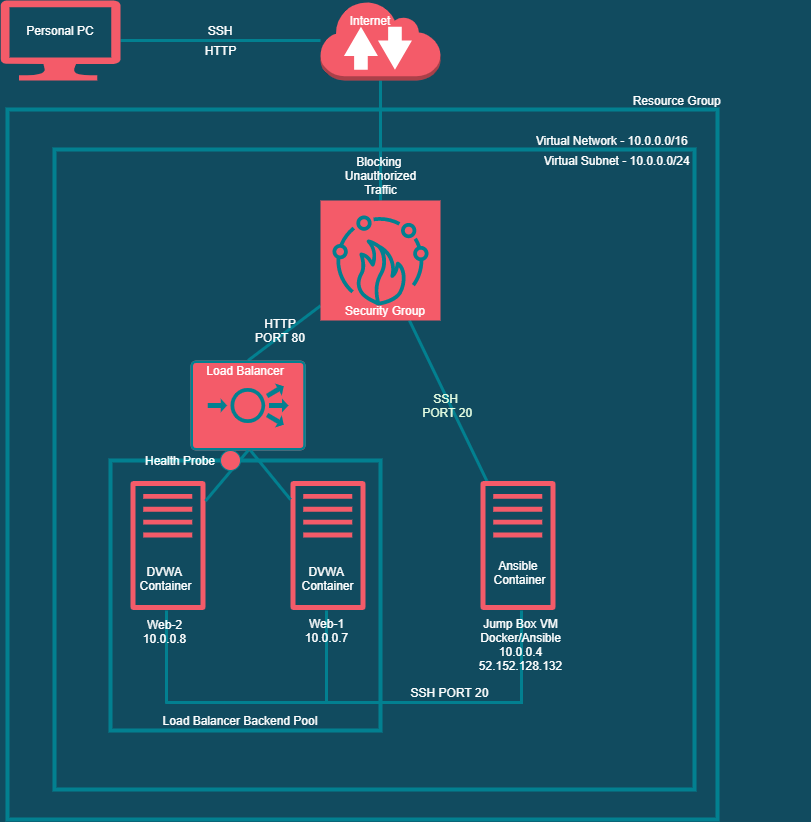

The diagram above was exported from draw.io. Its source (the exported page's mxGraphModel, read from the mxfile embedded in the PNG):
<mxGraphModel dx="1422" dy="762" grid="0" gridSize="10" guides="0" tooltips="1" connect="1" arrows="0" fold="1" page="0" pageScale="1" pageWidth="850" pageHeight="1100" background="#114B5F" math="0" shadow="0">
  <root>
    <mxCell id="0" />
    <mxCell id="1" parent="0" />
    <mxCell id="X0lpZi0EvcuFWQNYEc9t-95" value="" style="endArrow=none;html=1;fontColor=#E4FDE1;strokeColor=#028090;strokeWidth=3;jumpSize=7;labelBackgroundColor=#114B5F;" parent="1" target="X0lpZi0EvcuFWQNYEc9t-94" edge="1">
      <mxGeometry width="50" height="50" relative="1" as="geometry">
        <mxPoint x="160" y="80" as="sourcePoint" />
        <mxPoint x="290" y="80" as="targetPoint" />
      </mxGeometry>
    </mxCell>
    <mxCell id="X0lpZi0EvcuFWQNYEc9t-93" value="" style="verticalLabelPosition=bottom;html=1;verticalAlign=top;align=center;strokeColor=none;fillColor=#F45B69;shape=mxgraph.azure.computer;pointerEvents=1;fontColor=#E4FDE1;" parent="1" vertex="1">
      <mxGeometry x="40" y="40" width="120" height="80" as="geometry" />
    </mxCell>
    <mxCell id="X0lpZi0EvcuFWQNYEc9t-94" value="" style="outlineConnect=0;dashed=0;verticalLabelPosition=bottom;verticalAlign=top;align=center;html=1;shape=mxgraph.aws3.internet_2;fillColor=#F45B69;strokeColor=#028090;fontColor=#E4FDE1;" parent="1" vertex="1">
      <mxGeometry x="360" y="40" width="120" height="80" as="geometry" />
    </mxCell>
    <mxCell id="X0lpZi0EvcuFWQNYEc9t-96" value="&lt;font color=&quot;#ffffff&quot;&gt;Personal PC&lt;/font&gt;" style="text;html=1;strokeColor=none;fillColor=none;align=center;verticalAlign=middle;whiteSpace=wrap;rounded=0;sketch=0;fontColor=#E4FDE1;" parent="1" vertex="1">
      <mxGeometry x="40" y="60" width="120" height="20" as="geometry" />
    </mxCell>
    <mxCell id="X0lpZi0EvcuFWQNYEc9t-97" value="&lt;font color=&quot;#ffffff&quot;&gt;Internet&lt;/font&gt;" style="text;html=1;strokeColor=none;fillColor=none;align=center;verticalAlign=middle;whiteSpace=wrap;rounded=0;sketch=0;fontColor=#E4FDE1;" parent="1" vertex="1">
      <mxGeometry x="380" y="50" width="60" height="20" as="geometry" />
    </mxCell>
    <mxCell id="X0lpZi0EvcuFWQNYEc9t-99" value="&lt;font color=&quot;#ffffff&quot;&gt;SSH&lt;/font&gt;" style="text;html=1;strokeColor=none;fillColor=none;align=center;verticalAlign=middle;whiteSpace=wrap;rounded=0;sketch=0;fontColor=#E4FDE1;" parent="1" vertex="1">
      <mxGeometry x="240" y="60" width="40" height="20" as="geometry" />
    </mxCell>
    <mxCell id="X0lpZi0EvcuFWQNYEc9t-100" value="&lt;font color=&quot;#ffffff&quot;&gt;HTTP&lt;/font&gt;" style="text;html=1;align=center;verticalAlign=middle;resizable=0;points=[];autosize=1;fontColor=#E4FDE1;" parent="1" vertex="1">
      <mxGeometry x="235" y="80" width="50" height="20" as="geometry" />
    </mxCell>
    <mxCell id="X0lpZi0EvcuFWQNYEc9t-101" value="" style="endArrow=none;html=1;fontColor=#E4FDE1;strokeColor=#028090;strokeWidth=3;jumpSize=7;entryX=0.5;entryY=0;entryDx=0;entryDy=0;entryPerimeter=0;labelBackgroundColor=#114B5F;" parent="1" source="X0lpZi0EvcuFWQNYEc9t-104" target="X0lpZi0EvcuFWQNYEc9t-105" edge="1">
      <mxGeometry width="50" height="50" relative="1" as="geometry">
        <mxPoint x="400" y="420" as="sourcePoint" />
        <mxPoint x="600" y="420" as="targetPoint" />
      </mxGeometry>
    </mxCell>
    <mxCell id="X0lpZi0EvcuFWQNYEc9t-102" value="" style="endArrow=none;html=1;fontColor=#E4FDE1;strokeColor=#028090;strokeWidth=3;jumpSize=7;labelBackgroundColor=#114B5F;" parent="1" source="X0lpZi0EvcuFWQNYEc9t-104" target="X0lpZi0EvcuFWQNYEc9t-106" edge="1">
      <mxGeometry width="50" height="50" relative="1" as="geometry">
        <mxPoint x="520" y="190" as="sourcePoint" />
        <mxPoint x="720" y="190" as="targetPoint" />
      </mxGeometry>
    </mxCell>
    <mxCell id="X0lpZi0EvcuFWQNYEc9t-103" value="" style="endArrow=none;html=1;fontColor=#E4FDE1;strokeColor=#028090;strokeWidth=3;jumpSize=7;exitX=0.5;exitY=1;exitDx=0;exitDy=0;exitPerimeter=0;labelBackgroundColor=#114B5F;" parent="1" source="X0lpZi0EvcuFWQNYEc9t-94" target="X0lpZi0EvcuFWQNYEc9t-104" edge="1">
      <mxGeometry width="50" height="50" relative="1" as="geometry">
        <mxPoint x="610" y="100" as="sourcePoint" />
        <mxPoint x="810" y="100" as="targetPoint" />
      </mxGeometry>
    </mxCell>
    <mxCell id="X0lpZi0EvcuFWQNYEc9t-104" value="" style="outlineConnect=0;fontColor=#E4FDE1;gradientDirection=north;fillColor=#F45B69;strokeColor=#028090;dashed=0;verticalLabelPosition=bottom;verticalAlign=top;align=center;html=1;fontSize=12;fontStyle=0;aspect=fixed;shape=mxgraph.aws4.resourceIcon;resIcon=mxgraph.aws4.firewall_manager;rounded=0;sketch=0;" parent="1" vertex="1">
      <mxGeometry x="360" y="240" width="120" height="120" as="geometry" />
    </mxCell>
    <mxCell id="X0lpZi0EvcuFWQNYEc9t-105" value="" style="points=[[0.015,0.015,0],[0.985,0.015,0],[0.985,0.985,0],[0.015,0.985,0],[0.25,0,0],[0.5,0,0],[0.75,0,0],[1,0.25,0],[1,0.5,0],[1,0.75,0],[0.75,1,0],[0.5,1,0],[0.25,1,0],[0,0.75,0],[0,0.5,0],[0,0.25,0]];verticalLabelPosition=bottom;html=1;verticalAlign=top;aspect=fixed;align=center;pointerEvents=1;shape=mxgraph.cisco19.rect;prIcon=load_balancer;fillColor=#F45B69;strokeColor=#028090;rounded=0;sketch=0;fontColor=#E4FDE1;" parent="1" vertex="1">
      <mxGeometry x="230" y="400" width="115.2" height="90" as="geometry" />
    </mxCell>
    <mxCell id="X0lpZi0EvcuFWQNYEc9t-106" value="&lt;br&gt;&lt;br&gt;&lt;br class=&quot;Apple-interchange-newline&quot;&gt;&lt;br&gt;" style="outlineConnect=0;fontColor=#E4FDE1;fillColor=#F45B69;strokeColor=none;dashed=0;verticalLabelPosition=bottom;verticalAlign=top;align=center;html=1;fontSize=12;fontStyle=0;aspect=fixed;pointerEvents=1;shape=mxgraph.aws4.traditional_server;rounded=0;sketch=0;" parent="1" vertex="1">
      <mxGeometry x="520" y="520" width="75" height="130" as="geometry" />
    </mxCell>
    <mxCell id="X0lpZi0EvcuFWQNYEc9t-107" value="" style="outlineConnect=0;fontColor=#E4FDE1;fillColor=#F45B69;strokeColor=none;dashed=0;verticalLabelPosition=bottom;verticalAlign=top;align=center;html=1;fontSize=12;fontStyle=0;aspect=fixed;pointerEvents=1;shape=mxgraph.aws4.traditional_server;rounded=0;sketch=0;" parent="1" vertex="1">
      <mxGeometry x="170" y="520" width="75" height="130" as="geometry" />
    </mxCell>
    <mxCell id="X0lpZi0EvcuFWQNYEc9t-108" value="" style="outlineConnect=0;fontColor=#E4FDE1;fillColor=#F45B69;strokeColor=none;dashed=0;verticalLabelPosition=bottom;verticalAlign=top;align=center;html=1;fontSize=12;fontStyle=0;aspect=fixed;pointerEvents=1;shape=mxgraph.aws4.traditional_server;rounded=0;sketch=0;" parent="1" vertex="1">
      <mxGeometry x="330" y="520" width="75" height="130" as="geometry" />
    </mxCell>
    <mxCell id="X0lpZi0EvcuFWQNYEc9t-109" value="" style="endArrow=none;html=1;fontColor=#E4FDE1;strokeColor=#028090;strokeWidth=3;jumpSize=7;labelBackgroundColor=#114B5F;" parent="1" target="X0lpZi0EvcuFWQNYEc9t-108" edge="1">
      <mxGeometry width="50" height="50" relative="1" as="geometry">
        <mxPoint x="290" y="490" as="sourcePoint" />
        <mxPoint x="420.0000000000001" y="690" as="targetPoint" />
      </mxGeometry>
    </mxCell>
    <mxCell id="X0lpZi0EvcuFWQNYEc9t-110" value="" style="endArrow=none;html=1;fontColor=#E4FDE1;strokeColor=#028090;strokeWidth=3;jumpSize=7;exitX=0.5;exitY=1;exitDx=0;exitDy=0;exitPerimeter=0;labelBackgroundColor=#114B5F;" parent="1" source="X0lpZi0EvcuFWQNYEc9t-105" target="X0lpZi0EvcuFWQNYEc9t-107" edge="1">
      <mxGeometry width="50" height="50" relative="1" as="geometry">
        <mxPoint x="421.6" y="570" as="sourcePoint" />
        <mxPoint x="420.0000000000001" y="690" as="targetPoint" />
      </mxGeometry>
    </mxCell>
    <mxCell id="X0lpZi0EvcuFWQNYEc9t-114" value="" style="whiteSpace=wrap;html=1;aspect=fixed;rounded=0;sketch=0;strokeColor=#028090;fontColor=#E4FDE1;fillColor=none;strokeWidth=4;" parent="1" vertex="1">
      <mxGeometry x="47" y="149" width="710" height="710" as="geometry" />
    </mxCell>
    <mxCell id="X0lpZi0EvcuFWQNYEc9t-115" value="" style="whiteSpace=wrap;html=1;aspect=fixed;rounded=0;sketch=0;strokeColor=#028090;fontColor=#E4FDE1;fillColor=none;strokeWidth=4;" parent="1" vertex="1">
      <mxGeometry x="94" y="189" width="640" height="640" as="geometry" />
    </mxCell>
    <mxCell id="X0lpZi0EvcuFWQNYEc9t-116" value="&lt;font color=&quot;#ffffff&quot;&gt;&amp;nbsp;Resource Group&lt;/font&gt;" style="text;html=1;strokeColor=none;fillColor=none;align=center;verticalAlign=middle;whiteSpace=wrap;rounded=0;sketch=0;fontColor=#E4FDE1;" parent="1" vertex="1">
      <mxGeometry x="620" y="130" width="190" height="20" as="geometry" />
    </mxCell>
    <mxCell id="X0lpZi0EvcuFWQNYEc9t-117" value="&lt;font color=&quot;#ffffff&quot;&gt;&amp;nbsp;Virtual Network - 10.0.0.0/16&lt;/font&gt;" style="text;html=1;strokeColor=none;fillColor=none;align=center;verticalAlign=middle;whiteSpace=wrap;rounded=0;sketch=0;fontColor=#E4FDE1;" parent="1" vertex="1">
      <mxGeometry x="540" y="170" width="220" height="20" as="geometry" />
    </mxCell>
    <mxCell id="X0lpZi0EvcuFWQNYEc9t-118" value="&lt;font color=&quot;#ffffff&quot;&gt;&amp;nbsp;Virtual Subnet - 10.0.0.0/24&lt;/font&gt;" style="text;html=1;strokeColor=none;fillColor=none;align=center;verticalAlign=middle;whiteSpace=wrap;rounded=0;sketch=0;fontColor=#E4FDE1;" parent="1" vertex="1">
      <mxGeometry x="460" y="190" width="390" height="20" as="geometry" />
    </mxCell>
    <mxCell id="X0lpZi0EvcuFWQNYEc9t-119" value="&lt;font color=&quot;#ffffff&quot;&gt;Security Group&lt;/font&gt;" style="text;html=1;strokeColor=none;fillColor=none;align=center;verticalAlign=middle;whiteSpace=wrap;rounded=0;sketch=0;fontColor=#E4FDE1;" parent="1" vertex="1">
      <mxGeometry x="360" y="340" width="130" height="20" as="geometry" />
    </mxCell>
    <mxCell id="X0lpZi0EvcuFWQNYEc9t-120" value="&lt;font color=&quot;#ffffff&quot;&gt;Load Balancer&lt;/font&gt;" style="text;html=1;strokeColor=none;fillColor=none;align=center;verticalAlign=middle;whiteSpace=wrap;rounded=0;sketch=0;fontColor=#E4FDE1;" parent="1" vertex="1">
      <mxGeometry x="230" y="400" width="110" height="20" as="geometry" />
    </mxCell>
    <mxCell id="X0lpZi0EvcuFWQNYEc9t-127" value="" style="whiteSpace=wrap;html=1;aspect=fixed;rounded=0;sketch=0;strokeColor=#028090;fontColor=#E4FDE1;fillColor=none;strokeWidth=4;" parent="1" vertex="1">
      <mxGeometry x="150" y="500" width="270" height="270" as="geometry" />
    </mxCell>
    <mxCell id="X0lpZi0EvcuFWQNYEc9t-131" value="" style="ellipse;whiteSpace=wrap;html=1;aspect=fixed;rounded=0;sketch=0;strokeColor=#028090;fillColor=#F45B69;fontColor=#E4FDE1;" parent="1" vertex="1">
      <mxGeometry x="260" y="490" width="20" height="20" as="geometry" />
    </mxCell>
    <mxCell id="X0lpZi0EvcuFWQNYEc9t-134" value="&lt;font color=&quot;#ffffff&quot;&gt;Health Probe&lt;/font&gt;" style="text;html=1;strokeColor=none;fillColor=none;align=center;verticalAlign=middle;whiteSpace=wrap;rounded=0;sketch=0;fontColor=#E4FDE1;" parent="1" vertex="1">
      <mxGeometry x="180" y="490" width="80" height="20" as="geometry" />
    </mxCell>
    <mxCell id="X0lpZi0EvcuFWQNYEc9t-135" value="&lt;font color=&quot;#ffffff&quot;&gt;Load Balancer Backend Pool&lt;/font&gt;" style="text;html=1;strokeColor=none;fillColor=none;align=center;verticalAlign=middle;whiteSpace=wrap;rounded=0;sketch=0;fontColor=#E4FDE1;" parent="1" vertex="1">
      <mxGeometry x="200" y="750" width="160" height="20" as="geometry" />
    </mxCell>
    <mxCell id="X0lpZi0EvcuFWQNYEc9t-136" value="&lt;font color=&quot;#ffffff&quot;&gt;HTTP PORT 80&lt;/font&gt;" style="text;html=1;strokeColor=none;fillColor=none;align=center;verticalAlign=middle;whiteSpace=wrap;rounded=0;sketch=0;fontColor=#E4FDE1;" parent="1" vertex="1">
      <mxGeometry x="290" y="360" width="60" height="20" as="geometry" />
    </mxCell>
    <mxCell id="X0lpZi0EvcuFWQNYEc9t-137" value="SSH&lt;br&gt;&amp;nbsp;PORT 20" style="text;html=1;align=center;verticalAlign=middle;resizable=0;points=[];autosize=1;fontColor=#E4FDE1;" parent="1" vertex="1">
      <mxGeometry x="450" y="430" width="70" height="30" as="geometry" />
    </mxCell>
    <mxCell id="X0lpZi0EvcuFWQNYEc9t-138" value="" style="shape=partialRectangle;whiteSpace=wrap;html=1;top=0;left=0;fillColor=none;rounded=0;sketch=0;strokeColor=#028090;fontColor=#E4FDE1;strokeWidth=3;" parent="1" vertex="1">
      <mxGeometry x="429" y="650" width="132" height="92" as="geometry" />
    </mxCell>
    <mxCell id="X0lpZi0EvcuFWQNYEc9t-142" value="" style="shape=partialRectangle;whiteSpace=wrap;html=1;top=0;left=0;fillColor=none;rounded=0;sketch=0;strokeColor=#028090;fontColor=#E4FDE1;strokeWidth=3;" parent="1" vertex="1">
      <mxGeometry x="234" y="650" width="132" height="92" as="geometry" />
    </mxCell>
    <mxCell id="X0lpZi0EvcuFWQNYEc9t-146" value="" style="shape=partialRectangle;whiteSpace=wrap;html=1;right=0;top=0;bottom=0;fillColor=none;routingCenterX=-0.5;rounded=0;sketch=0;strokeColor=#028090;strokeWidth=3;fontColor=#E4FDE1;" parent="1" vertex="1">
      <mxGeometry x="206" y="650" width="348" height="93" as="geometry" />
    </mxCell>
    <mxCell id="X0lpZi0EvcuFWQNYEc9t-148" value="" style="shape=partialRectangle;whiteSpace=wrap;html=1;right=0;top=0;bottom=0;fillColor=none;routingCenterX=-0.5;rounded=0;sketch=0;strokeColor=#028090;strokeWidth=3;fontColor=#E4FDE1;direction=north;" parent="1" vertex="1">
      <mxGeometry x="205" y="622" width="59" height="120" as="geometry" />
    </mxCell>
    <mxCell id="X0lpZi0EvcuFWQNYEc9t-149" value="" style="shape=partialRectangle;whiteSpace=wrap;html=1;right=0;top=0;bottom=0;fillColor=none;routingCenterX=-0.5;rounded=0;sketch=0;strokeColor=#028090;strokeWidth=3;fontColor=#E4FDE1;direction=north;" parent="1" vertex="1">
      <mxGeometry x="365" y="622" width="153" height="120" as="geometry" />
    </mxCell>
    <mxCell id="X0lpZi0EvcuFWQNYEc9t-154" value="&lt;font color=&quot;#ffffff&quot;&gt;SSH PORT 20&lt;/font&gt;" style="text;html=1;align=center;verticalAlign=middle;resizable=0;points=[];autosize=1;fontColor=#E4FDE1;" parent="1" vertex="1">
      <mxGeometry x="445" y="723" width="88" height="18" as="geometry" />
    </mxCell>
    <mxCell id="X0lpZi0EvcuFWQNYEc9t-155" value="&lt;font color=&quot;#ffffff&quot;&gt;Jump Box VM&lt;br&gt;Docker/Ansible&lt;br&gt;10.0.0.4&lt;br&gt;52.152.128.132&lt;br&gt;&lt;/font&gt;" style="text;html=1;align=center;verticalAlign=middle;resizable=0;points=[];autosize=1;fontColor=#E4FDE1;" parent="1" vertex="1">
      <mxGeometry x="513" y="654" width="93" height="60" as="geometry" />
    </mxCell>
    <mxCell id="X0lpZi0EvcuFWQNYEc9t-156" value="&lt;font color=&quot;#ffffff&quot;&gt;Web-1&lt;br&gt;10.0.0.7&lt;/font&gt;" style="text;html=1;align=center;verticalAlign=middle;resizable=0;points=[];autosize=1;fontColor=#E4FDE1;" parent="1" vertex="1">
      <mxGeometry x="339" y="654" width="53" height="32" as="geometry" />
    </mxCell>
    <mxCell id="X0lpZi0EvcuFWQNYEc9t-157" value="&lt;font color=&quot;#ffffff&quot;&gt;Web-2&lt;br&gt;10.0.0.8&lt;br&gt;&lt;/font&gt;" style="text;html=1;align=center;verticalAlign=middle;resizable=0;points=[];autosize=1;fontColor=#E4FDE1;" parent="1" vertex="1">
      <mxGeometry x="177" y="655" width="53" height="32" as="geometry" />
    </mxCell>
    <mxCell id="X0lpZi0EvcuFWQNYEc9t-158" value="&lt;font color=&quot;#ffffff&quot;&gt;Blocking&amp;nbsp;&lt;br&gt;Unauthorized&lt;br&gt;Traffic&lt;br&gt;&lt;/font&gt;" style="text;html=1;align=center;verticalAlign=middle;resizable=0;points=[];autosize=1;fontColor=#E4FDE1;" parent="1" vertex="1">
      <mxGeometry x="379" y="192" width="81" height="46" as="geometry" />
    </mxCell>
    <mxCell id="X0lpZi0EvcuFWQNYEc9t-160" value="&lt;font color=&quot;#ffffff&quot;&gt;Ansible&amp;nbsp;&lt;br&gt;Container&lt;br&gt;&lt;/font&gt;" style="text;html=1;align=center;verticalAlign=middle;resizable=0;points=[];autosize=1;fontColor=#E4FDE1;" parent="1" vertex="1">
      <mxGeometry x="528" y="596" width="62" height="32" as="geometry" />
    </mxCell>
    <mxCell id="X0lpZi0EvcuFWQNYEc9t-161" value="&lt;font color=&quot;#ffffff&quot;&gt;DVWA&amp;nbsp;&lt;br&gt;Container&lt;br&gt;&lt;/font&gt;" style="text;html=1;align=center;verticalAlign=middle;resizable=0;points=[];autosize=1;fontColor=#E4FDE1;" parent="1" vertex="1">
      <mxGeometry x="336" y="602" width="62" height="32" as="geometry" />
    </mxCell>
    <mxCell id="X0lpZi0EvcuFWQNYEc9t-163" value="&lt;font color=&quot;#ffffff&quot;&gt;DVWA&amp;nbsp;&lt;br&gt;Container&lt;br&gt;&lt;/font&gt;" style="text;html=1;align=center;verticalAlign=middle;resizable=0;points=[];autosize=1;fontColor=#E4FDE1;" parent="1" vertex="1">
      <mxGeometry x="174" y="602" width="62" height="32" as="geometry" />
    </mxCell>
  </root>
</mxGraphModel>